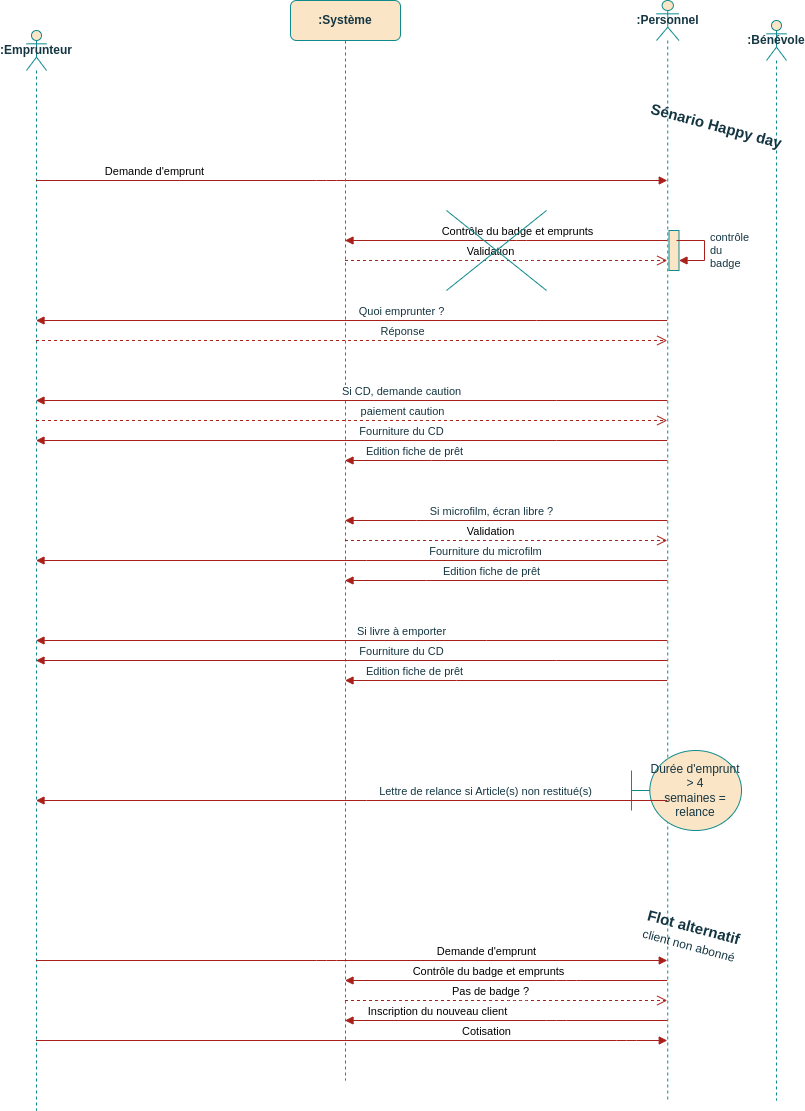

The diagram above was exported from draw.io. Its source (the exported page's mxGraphModel, read from the mxfile embedded in the PNG):
<mxGraphModel dx="1364" dy="843" grid="1" gridSize="10" guides="1" tooltips="1" connect="1" arrows="1" fold="1" page="1" pageScale="1" pageWidth="827" pageHeight="1169" math="0" shadow="0">
  <root>
    <mxCell id="0" />
    <mxCell id="1" parent="0" />
    <mxCell id="NUU4QSH0I9_iRSuJhiXr-1" value=":Emprunteur" style="shape=umlLifeline;perimeter=lifelinePerimeter;whiteSpace=wrap;html=1;container=1;dropTarget=0;collapsible=0;recursiveResize=0;outlineConnect=0;portConstraint=eastwest;newEdgeStyle={&quot;edgeStyle&quot;:&quot;elbowEdgeStyle&quot;,&quot;elbow&quot;:&quot;vertical&quot;,&quot;curved&quot;:0,&quot;rounded&quot;:0};participant=umlActor;fontStyle=1;rounded=1;labelBackgroundColor=none;fillColor=#FAE5C7;strokeColor=#0F8B8D;fontColor=#143642;size=40;" parent="1" vertex="1">
      <mxGeometry x="40" y="30" width="20" height="1080" as="geometry" />
    </mxCell>
    <mxCell id="NUU4QSH0I9_iRSuJhiXr-2" value="&lt;b&gt;:Personnel&lt;/b&gt;" style="shape=umlLifeline;perimeter=lifelinePerimeter;whiteSpace=wrap;html=1;container=1;dropTarget=0;collapsible=0;recursiveResize=0;outlineConnect=0;portConstraint=eastwest;newEdgeStyle={&quot;edgeStyle&quot;:&quot;elbowEdgeStyle&quot;,&quot;elbow&quot;:&quot;vertical&quot;,&quot;curved&quot;:0,&quot;rounded&quot;:0};participant=umlActor;size=40;align=center;rounded=1;labelBackgroundColor=none;fillColor=#FAE5C7;strokeColor=#0F8B8D;fontColor=#143642;" parent="1" vertex="1">
      <mxGeometry x="670" width="22.5" height="1100" as="geometry" />
    </mxCell>
    <mxCell id="BATqrJNo7Px1Jy9EBqoW-1" value="" style="html=1;points=[];perimeter=orthogonalPerimeter;outlineConnect=0;targetShapes=umlLifeline;portConstraint=eastwest;newEdgeStyle={&quot;edgeStyle&quot;:&quot;elbowEdgeStyle&quot;,&quot;elbow&quot;:&quot;vertical&quot;,&quot;curved&quot;:0,&quot;rounded&quot;:0};strokeColor=#0F8B8D;fontColor=#143642;fillColor=#FAE5C7;" parent="NUU4QSH0I9_iRSuJhiXr-2" vertex="1">
      <mxGeometry x="12.5" y="230" width="10" height="40" as="geometry" />
    </mxCell>
    <mxCell id="BATqrJNo7Px1Jy9EBqoW-2" value="contrôle&lt;br&gt;du&lt;br&gt;badge" style="html=1;align=left;spacingLeft=2;endArrow=block;rounded=0;edgeStyle=orthogonalEdgeStyle;curved=0;rounded=0;strokeColor=#A8201A;fontColor=#143642;fillColor=#FAE5C7;" parent="NUU4QSH0I9_iRSuJhiXr-2" target="BATqrJNo7Px1Jy9EBqoW-1" edge="1">
      <mxGeometry x="0.034" y="2" relative="1" as="geometry">
        <mxPoint x="20" y="240" as="sourcePoint" />
        <Array as="points">
          <mxPoint x="48" y="240" />
          <mxPoint x="48" y="260" />
        </Array>
        <mxPoint x="30" y="260" as="targetPoint" />
        <mxPoint as="offset" />
      </mxGeometry>
    </mxCell>
    <mxCell id="a3C-ZBy9AoYsUhcglleB-1" value="Demande d'emprunt" style="html=1;verticalAlign=bottom;endArrow=block;edgeStyle=elbowEdgeStyle;elbow=vertical;curved=0;rounded=1;labelBackgroundColor=none;strokeColor=#A8201A;fontColor=default;" parent="1" source="NUU4QSH0I9_iRSuJhiXr-1" target="NUU4QSH0I9_iRSuJhiXr-2" edge="1">
      <mxGeometry x="-0.6257" width="80" relative="1" as="geometry">
        <mxPoint x="400" y="120" as="sourcePoint" />
        <mxPoint x="480" y="120" as="targetPoint" />
        <Array as="points">
          <mxPoint x="340" y="180" />
          <mxPoint x="320" y="350" />
          <mxPoint x="460" y="120" />
        </Array>
        <mxPoint as="offset" />
      </mxGeometry>
    </mxCell>
    <mxCell id="6SOgG3ajkJOv665IIXTC-1" value=":Système" style="shape=umlLifeline;perimeter=lifelinePerimeter;whiteSpace=wrap;html=1;container=1;dropTarget=0;collapsible=0;recursiveResize=0;outlineConnect=0;portConstraint=eastwest;newEdgeStyle={&quot;edgeStyle&quot;:&quot;elbowEdgeStyle&quot;,&quot;elbow&quot;:&quot;vertical&quot;,&quot;curved&quot;:0,&quot;rounded&quot;:0};fontStyle=1;rounded=1;labelBackgroundColor=none;fillColor=#FAE5C7;strokeColor=#0F8B8D;fontColor=#143642;" parent="1" vertex="1">
      <mxGeometry x="304" width="110" height="1080" as="geometry" />
    </mxCell>
    <mxCell id="6SOgG3ajkJOv665IIXTC-12" value="Contrôle du badge et emprunts" style="html=1;verticalAlign=bottom;endArrow=block;edgeStyle=elbowEdgeStyle;elbow=vertical;curved=0;rounded=1;labelBackgroundColor=none;strokeColor=#A8201A;fontColor=default;" parent="1" source="NUU4QSH0I9_iRSuJhiXr-2" target="6SOgG3ajkJOv665IIXTC-1" edge="1">
      <mxGeometry x="-0.0676" width="80" relative="1" as="geometry">
        <mxPoint x="420" y="300" as="sourcePoint" />
        <mxPoint x="500" y="300" as="targetPoint" />
        <Array as="points">
          <mxPoint x="530" y="240" />
          <mxPoint x="560" y="210" />
        </Array>
        <mxPoint as="offset" />
      </mxGeometry>
    </mxCell>
    <mxCell id="6SOgG3ajkJOv665IIXTC-13" value="Validation" style="html=1;verticalAlign=bottom;endArrow=open;dashed=1;endSize=8;edgeStyle=elbowEdgeStyle;elbow=vertical;curved=0;rounded=1;labelBackgroundColor=none;strokeColor=#A8201A;fontColor=default;" parent="1" source="6SOgG3ajkJOv665IIXTC-1" target="NUU4QSH0I9_iRSuJhiXr-2" edge="1">
      <mxGeometry x="-0.1027" relative="1" as="geometry">
        <mxPoint x="500" y="300" as="sourcePoint" />
        <mxPoint x="420" y="300" as="targetPoint" />
        <Array as="points">
          <mxPoint x="540" y="260" />
          <mxPoint x="510" y="270" />
          <mxPoint x="430" y="310" />
        </Array>
        <mxPoint as="offset" />
      </mxGeometry>
    </mxCell>
    <mxCell id="AarA3EL_wvgYW7Dpgf4f-9" value="&lt;b&gt;:Bénévole&lt;/b&gt;" style="shape=umlLifeline;perimeter=lifelinePerimeter;whiteSpace=wrap;html=1;container=1;dropTarget=0;collapsible=0;recursiveResize=0;outlineConnect=0;portConstraint=eastwest;newEdgeStyle={&quot;edgeStyle&quot;:&quot;elbowEdgeStyle&quot;,&quot;elbow&quot;:&quot;vertical&quot;,&quot;curved&quot;:0,&quot;rounded&quot;:0};participant=umlActor;size=40;align=center;rounded=1;labelBackgroundColor=none;fillColor=#FAE5C7;strokeColor=#0F8B8D;fontColor=#143642;" parent="1" vertex="1">
      <mxGeometry x="780" y="20" width="20" height="1080" as="geometry" />
    </mxCell>
    <mxCell id="AarA3EL_wvgYW7Dpgf4f-14" value="Sénario Happy day" style="text;html=1;align=center;verticalAlign=middle;resizable=0;points=[];autosize=1;strokeColor=none;fillColor=none;fontStyle=1;fontSize=15;fontColor=#143642;rotation=15;rounded=1;labelBackgroundColor=none;" parent="1" vertex="1">
      <mxGeometry x="650" y="110" width="160" height="30" as="geometry" />
    </mxCell>
    <mxCell id="AarA3EL_wvgYW7Dpgf4f-15" value="Flot alternatif&lt;br&gt;&lt;font style=&quot;font-size: 12px; font-weight: normal;&quot;&gt;client non abonné&lt;/font&gt;" style="text;html=1;align=center;verticalAlign=middle;resizable=0;points=[];autosize=1;strokeColor=none;fillColor=none;fontStyle=1;fontSize=15;fontColor=#143642;rotation=15;labelBackgroundColor=none;rounded=1;" parent="1" vertex="1">
      <mxGeometry x="645" y="910" width="120" height="50" as="geometry" />
    </mxCell>
    <mxCell id="AarA3EL_wvgYW7Dpgf4f-17" value="Durée d'emprunt &amp;gt; 4&lt;br&gt;semaines = relance&lt;br&gt;" style="shape=umlBoundary;whiteSpace=wrap;html=1;rotation=0;rounded=1;labelBackgroundColor=none;fillColor=#FAE5C7;strokeColor=#0F8B8D;fontColor=#143642;" parent="1" vertex="1">
      <mxGeometry x="645" y="750" width="110" height="80" as="geometry" />
    </mxCell>
    <mxCell id="401OA0nCqHqJEpeBSxla-9" value="Quoi emprunter ?" style="html=1;verticalAlign=bottom;endArrow=block;edgeStyle=elbowEdgeStyle;elbow=vertical;curved=0;rounded=0;strokeColor=#A8201A;fontColor=#143642;fillColor=#FAE5C7;" parent="1" source="NUU4QSH0I9_iRSuJhiXr-2" target="NUU4QSH0I9_iRSuJhiXr-1" edge="1">
      <mxGeometry x="-0.1582" width="80" relative="1" as="geometry">
        <mxPoint x="550" y="310" as="sourcePoint" />
        <mxPoint x="470" y="310.39" as="targetPoint" />
        <Array as="points">
          <mxPoint x="550" y="320" />
          <mxPoint x="570" y="340" />
        </Array>
        <mxPoint as="offset" />
      </mxGeometry>
    </mxCell>
    <mxCell id="401OA0nCqHqJEpeBSxla-11" value="Réponse" style="html=1;verticalAlign=bottom;endArrow=open;dashed=1;endSize=8;edgeStyle=elbowEdgeStyle;elbow=vertical;curved=0;rounded=0;strokeColor=#A8201A;fontColor=#143642;fillColor=#FAE5C7;" parent="1" source="NUU4QSH0I9_iRSuJhiXr-1" target="NUU4QSH0I9_iRSuJhiXr-2" edge="1">
      <mxGeometry x="0.1582" relative="1" as="geometry">
        <mxPoint x="390" y="370" as="sourcePoint" />
        <mxPoint x="470" y="370" as="targetPoint" />
        <Array as="points">
          <mxPoint x="550" y="340" />
          <mxPoint x="540" y="360" />
        </Array>
        <mxPoint as="offset" />
      </mxGeometry>
    </mxCell>
    <mxCell id="401OA0nCqHqJEpeBSxla-13" value="Si CD, demande caution" style="html=1;verticalAlign=bottom;endArrow=block;edgeStyle=elbowEdgeStyle;elbow=vertical;curved=0;rounded=0;strokeColor=#A8201A;fontColor=#143642;fillColor=#FAE5C7;" parent="1" source="NUU4QSH0I9_iRSuJhiXr-2" target="NUU4QSH0I9_iRSuJhiXr-1" edge="1">
      <mxGeometry x="-0.1582" width="80" relative="1" as="geometry">
        <mxPoint x="640" y="400" as="sourcePoint" />
        <mxPoint x="80" y="400" as="targetPoint" />
        <Array as="points">
          <mxPoint x="570" y="400" />
        </Array>
        <mxPoint as="offset" />
      </mxGeometry>
    </mxCell>
    <mxCell id="401OA0nCqHqJEpeBSxla-14" value="paiement caution" style="html=1;verticalAlign=bottom;endArrow=open;dashed=1;endSize=8;edgeStyle=elbowEdgeStyle;elbow=vertical;curved=0;rounded=0;strokeColor=#A8201A;fontColor=#143642;fillColor=#FAE5C7;" parent="1" source="NUU4QSH0I9_iRSuJhiXr-1" target="NUU4QSH0I9_iRSuJhiXr-2" edge="1">
      <mxGeometry x="0.1582" relative="1" as="geometry">
        <mxPoint x="140" y="420" as="sourcePoint" />
        <mxPoint x="640" y="440" as="targetPoint" />
        <Array as="points">
          <mxPoint x="170" y="420" />
          <mxPoint x="540" y="440" />
        </Array>
        <mxPoint as="offset" />
      </mxGeometry>
    </mxCell>
    <mxCell id="401OA0nCqHqJEpeBSxla-15" value="Si microfilm, écran libre ?" style="html=1;verticalAlign=bottom;endArrow=block;edgeStyle=elbowEdgeStyle;elbow=vertical;curved=0;rounded=0;strokeColor=#A8201A;fontColor=#143642;fillColor=#FAE5C7;" parent="1" source="NUU4QSH0I9_iRSuJhiXr-2" target="6SOgG3ajkJOv665IIXTC-1" edge="1">
      <mxGeometry x="0.0917" width="80" relative="1" as="geometry">
        <mxPoint x="640" y="480" as="sourcePoint" />
        <mxPoint x="360" y="470" as="targetPoint" />
        <Array as="points">
          <mxPoint x="430" y="520" />
          <mxPoint x="440" y="460" />
          <mxPoint x="410" y="450" />
          <mxPoint x="380" y="470" />
          <mxPoint x="570" y="480" />
        </Array>
        <mxPoint as="offset" />
      </mxGeometry>
    </mxCell>
    <mxCell id="401OA0nCqHqJEpeBSxla-16" value="Validation" style="html=1;verticalAlign=bottom;endArrow=open;dashed=1;endSize=8;edgeStyle=elbowEdgeStyle;elbow=vertical;curved=0;rounded=1;labelBackgroundColor=none;strokeColor=#A8201A;fontColor=default;" parent="1" source="6SOgG3ajkJOv665IIXTC-1" target="NUU4QSH0I9_iRSuJhiXr-2" edge="1">
      <mxGeometry x="-0.1027" relative="1" as="geometry">
        <mxPoint x="360" y="510" as="sourcePoint" />
        <mxPoint x="640" y="510" as="targetPoint" />
        <Array as="points">
          <mxPoint x="400" y="540" />
          <mxPoint x="440" y="480" />
          <mxPoint x="545" y="510" />
          <mxPoint x="515" y="520" />
          <mxPoint x="435" y="560" />
        </Array>
        <mxPoint as="offset" />
      </mxGeometry>
    </mxCell>
    <mxCell id="401OA0nCqHqJEpeBSxla-17" value="Fourniture du microfilm" style="html=1;verticalAlign=bottom;endArrow=block;edgeStyle=elbowEdgeStyle;elbow=vertical;curved=0;rounded=0;strokeColor=#A8201A;fontColor=#143642;fillColor=#FAE5C7;" parent="1" source="NUU4QSH0I9_iRSuJhiXr-2" target="NUU4QSH0I9_iRSuJhiXr-1" edge="1">
      <mxGeometry x="-0.4228" width="80" relative="1" as="geometry">
        <mxPoint x="610" y="520" as="sourcePoint" />
        <mxPoint x="60" y="520" as="targetPoint" />
        <Array as="points">
          <mxPoint x="380" y="560" />
          <mxPoint x="570" y="520" />
        </Array>
        <mxPoint as="offset" />
      </mxGeometry>
    </mxCell>
    <mxCell id="401OA0nCqHqJEpeBSxla-18" value="Fourniture du CD" style="html=1;verticalAlign=bottom;endArrow=block;edgeStyle=elbowEdgeStyle;elbow=vertical;curved=0;rounded=0;strokeColor=#A8201A;fontColor=#143642;fillColor=#FAE5C7;" parent="1" source="NUU4QSH0I9_iRSuJhiXr-2" target="NUU4QSH0I9_iRSuJhiXr-1" edge="1">
      <mxGeometry x="-0.1582" width="80" relative="1" as="geometry">
        <mxPoint x="630" y="440" as="sourcePoint" />
        <mxPoint x="60" y="440" as="targetPoint" />
        <Array as="points">
          <mxPoint x="570" y="440" />
        </Array>
        <mxPoint as="offset" />
      </mxGeometry>
    </mxCell>
    <mxCell id="401OA0nCqHqJEpeBSxla-19" value="Edition fiche de prêt" style="html=1;verticalAlign=bottom;endArrow=block;edgeStyle=elbowEdgeStyle;elbow=vertical;curved=0;rounded=0;strokeColor=#A8201A;fontColor=#143642;fillColor=#FAE5C7;" parent="1" source="NUU4QSH0I9_iRSuJhiXr-2" target="6SOgG3ajkJOv665IIXTC-1" edge="1">
      <mxGeometry x="0.0917" width="80" relative="1" as="geometry">
        <mxPoint x="640" y="580" as="sourcePoint" />
        <mxPoint x="345" y="580" as="targetPoint" />
        <Array as="points">
          <mxPoint x="440" y="580" />
          <mxPoint x="450" y="520" />
          <mxPoint x="420" y="510" />
          <mxPoint x="390" y="530" />
          <mxPoint x="580" y="540" />
        </Array>
        <mxPoint as="offset" />
      </mxGeometry>
    </mxCell>
    <mxCell id="401OA0nCqHqJEpeBSxla-20" value="Lettre de relance si Article(s) non restitué(s)" style="html=1;verticalAlign=bottom;endArrow=block;edgeStyle=elbowEdgeStyle;elbow=vertical;curved=0;rounded=0;strokeColor=#A8201A;fontColor=#143642;fillColor=#FAE5C7;" parent="1" source="NUU4QSH0I9_iRSuJhiXr-2" target="NUU4QSH0I9_iRSuJhiXr-1" edge="1">
      <mxGeometry x="-0.4228" width="80" relative="1" as="geometry">
        <mxPoint x="655" y="800" as="sourcePoint" />
        <mxPoint x="70" y="800" as="targetPoint" />
        <Array as="points">
          <mxPoint x="380" y="800" />
          <mxPoint x="570" y="760" />
        </Array>
        <mxPoint as="offset" />
      </mxGeometry>
    </mxCell>
    <mxCell id="401OA0nCqHqJEpeBSxla-21" value="Edition fiche de prêt" style="html=1;verticalAlign=bottom;endArrow=block;edgeStyle=elbowEdgeStyle;elbow=vertical;curved=0;rounded=0;strokeColor=#A8201A;fontColor=#143642;fillColor=#FAE5C7;" parent="1" source="NUU4QSH0I9_iRSuJhiXr-2" target="6SOgG3ajkJOv665IIXTC-1" edge="1">
      <mxGeometry x="0.5714" width="80" relative="1" as="geometry">
        <mxPoint x="630" y="460" as="sourcePoint" />
        <mxPoint x="340" y="460" as="targetPoint" />
        <Array as="points">
          <mxPoint x="445" y="460" />
          <mxPoint x="455" y="400" />
          <mxPoint x="425" y="390" />
          <mxPoint x="395" y="410" />
          <mxPoint x="585" y="420" />
        </Array>
        <mxPoint as="offset" />
      </mxGeometry>
    </mxCell>
    <mxCell id="401OA0nCqHqJEpeBSxla-22" value="Edition fiche de prêt" style="html=1;verticalAlign=bottom;endArrow=block;edgeStyle=elbowEdgeStyle;elbow=vertical;curved=0;rounded=0;strokeColor=#A8201A;fontColor=#143642;fillColor=#FAE5C7;" parent="1" source="NUU4QSH0I9_iRSuJhiXr-2" target="6SOgG3ajkJOv665IIXTC-1" edge="1">
      <mxGeometry x="0.5714" width="80" relative="1" as="geometry">
        <mxPoint x="620" y="680" as="sourcePoint" />
        <mxPoint x="340" y="680" as="targetPoint" />
        <Array as="points">
          <mxPoint x="470" y="680" />
          <mxPoint x="420" y="660" />
          <mxPoint x="450" y="680" />
          <mxPoint x="460" y="620" />
          <mxPoint x="430" y="610" />
          <mxPoint x="400" y="630" />
          <mxPoint x="590" y="640" />
        </Array>
        <mxPoint as="offset" />
      </mxGeometry>
    </mxCell>
    <mxCell id="401OA0nCqHqJEpeBSxla-23" value="Si livre à emporter" style="html=1;verticalAlign=bottom;endArrow=block;edgeStyle=elbowEdgeStyle;elbow=vertical;curved=0;rounded=0;strokeColor=#A8201A;fontColor=#143642;fillColor=#FAE5C7;" parent="1" source="NUU4QSH0I9_iRSuJhiXr-2" target="NUU4QSH0I9_iRSuJhiXr-1" edge="1">
      <mxGeometry x="-0.1582" width="80" relative="1" as="geometry">
        <mxPoint x="630" y="650" as="sourcePoint" />
        <mxPoint x="80" y="650" as="targetPoint" />
        <Array as="points">
          <mxPoint x="500" y="640" />
          <mxPoint x="580" y="650" />
        </Array>
        <mxPoint as="offset" />
      </mxGeometry>
    </mxCell>
    <mxCell id="401OA0nCqHqJEpeBSxla-24" value="Fourniture du CD" style="html=1;verticalAlign=bottom;endArrow=block;edgeStyle=elbowEdgeStyle;elbow=vertical;curved=0;rounded=0;strokeColor=#A8201A;fontColor=#143642;fillColor=#FAE5C7;" parent="1" source="NUU4QSH0I9_iRSuJhiXr-2" target="NUU4QSH0I9_iRSuJhiXr-1" edge="1">
      <mxGeometry x="-0.1582" width="80" relative="1" as="geometry">
        <mxPoint x="640" y="660" as="sourcePoint" />
        <mxPoint x="70" y="660" as="targetPoint" />
        <Array as="points">
          <mxPoint x="570" y="660" />
        </Array>
        <mxPoint as="offset" />
      </mxGeometry>
    </mxCell>
    <mxCell id="CsUxpWAyJ81e23GhJjh0-1" value="Demande d'emprunt" style="html=1;verticalAlign=bottom;endArrow=block;edgeStyle=elbowEdgeStyle;elbow=vertical;curved=0;rounded=1;labelBackgroundColor=none;strokeColor=#A8201A;fontColor=default;" parent="1" source="NUU4QSH0I9_iRSuJhiXr-1" target="NUU4QSH0I9_iRSuJhiXr-2" edge="1">
      <mxGeometry x="0.4253" width="80" relative="1" as="geometry">
        <mxPoint x="80" y="960" as="sourcePoint" />
        <mxPoint x="640" y="960" as="targetPoint" />
        <Array as="points">
          <mxPoint x="340" y="960" />
          <mxPoint x="320" y="1130" />
          <mxPoint x="460" y="900" />
        </Array>
        <mxPoint as="offset" />
      </mxGeometry>
    </mxCell>
    <mxCell id="CsUxpWAyJ81e23GhJjh0-2" value="Contrôle du badge et emprunts" style="html=1;verticalAlign=bottom;endArrow=block;edgeStyle=elbowEdgeStyle;elbow=vertical;curved=0;rounded=1;labelBackgroundColor=none;strokeColor=#A8201A;fontColor=default;" parent="1" source="NUU4QSH0I9_iRSuJhiXr-2" target="6SOgG3ajkJOv665IIXTC-1" edge="1">
      <mxGeometry x="0.1121" width="80" relative="1" as="geometry">
        <mxPoint x="650" y="820" as="sourcePoint" />
        <mxPoint x="335" y="820" as="targetPoint" />
        <Array as="points">
          <mxPoint x="580" y="980" />
          <mxPoint x="530" y="820" />
          <mxPoint x="560" y="790" />
        </Array>
        <mxPoint as="offset" />
      </mxGeometry>
    </mxCell>
    <mxCell id="CsUxpWAyJ81e23GhJjh0-3" value="Pas de badge ?" style="html=1;verticalAlign=bottom;endArrow=open;dashed=1;endSize=8;edgeStyle=elbowEdgeStyle;elbow=vertical;curved=0;rounded=1;labelBackgroundColor=none;strokeColor=#A8201A;fontColor=default;" parent="1" source="6SOgG3ajkJOv665IIXTC-1" target="NUU4QSH0I9_iRSuJhiXr-2" edge="1">
      <mxGeometry x="-0.1027" relative="1" as="geometry">
        <mxPoint x="360" y="1000" as="sourcePoint" />
        <mxPoint x="640" y="1000" as="targetPoint" />
        <Array as="points">
          <mxPoint x="530" y="1000" />
          <mxPoint x="500" y="1010" />
          <mxPoint x="420" y="1050" />
        </Array>
        <mxPoint as="offset" />
      </mxGeometry>
    </mxCell>
    <mxCell id="CsUxpWAyJ81e23GhJjh0-5" value="Inscription du nouveau client" style="html=1;verticalAlign=bottom;endArrow=block;edgeStyle=elbowEdgeStyle;elbow=vertical;curved=0;rounded=1;labelBackgroundColor=none;strokeColor=#A8201A;fontColor=default;" parent="1" source="NUU4QSH0I9_iRSuJhiXr-2" target="6SOgG3ajkJOv665IIXTC-1" edge="1">
      <mxGeometry x="0.4253" width="80" relative="1" as="geometry">
        <mxPoint x="470" y="1020" as="sourcePoint" />
        <mxPoint x="410" y="1020" as="targetPoint" />
        <Array as="points">
          <mxPoint x="570" y="1020" />
          <mxPoint x="460" y="980" />
          <mxPoint x="320" y="1210" />
          <mxPoint x="310" y="1040" />
          <mxPoint x="140" y="1020" />
        </Array>
        <mxPoint as="offset" />
      </mxGeometry>
    </mxCell>
    <mxCell id="CsUxpWAyJ81e23GhJjh0-6" value="Cotisation" style="html=1;verticalAlign=bottom;endArrow=block;edgeStyle=elbowEdgeStyle;elbow=vertical;curved=0;rounded=1;labelBackgroundColor=none;strokeColor=#A8201A;fontColor=default;" parent="1" source="NUU4QSH0I9_iRSuJhiXr-1" target="NUU4QSH0I9_iRSuJhiXr-2" edge="1">
      <mxGeometry x="0.4253" width="80" relative="1" as="geometry">
        <mxPoint x="70" y="1040" as="sourcePoint" />
        <mxPoint x="680" y="1040" as="targetPoint" />
        <Array as="points">
          <mxPoint x="640" y="1040" />
          <mxPoint x="330" y="1210" />
          <mxPoint x="470" y="980" />
        </Array>
        <mxPoint as="offset" />
      </mxGeometry>
    </mxCell>
    <mxCell id="BATqrJNo7Px1Jy9EBqoW-3" value="" style="shape=umlDestroy;html=1;strokeColor=#0F8B8D;fontColor=#143642;fillColor=#FAE5C7;" parent="1" vertex="1">
      <mxGeometry x="460" y="210" width="100" height="80" as="geometry" />
    </mxCell>
  </root>
</mxGraphModel>